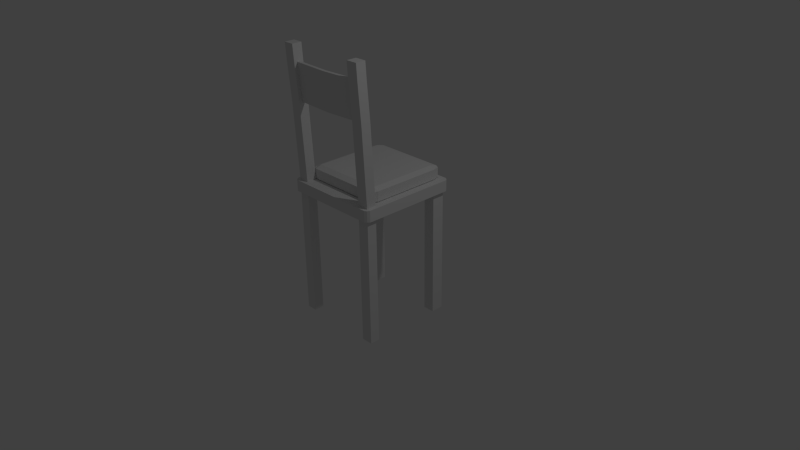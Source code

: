 # Source: chair_avec_coussin.blend  (saved by Blender 2.68.0; exported with 4.5.12 LTS)
import bpy
from mathutils import Matrix  # noqa: F401  (used for matrix-valued properties, if any)

bpy.ops.wm.read_factory_settings(use_empty=True)
scene = bpy.context.scene
scene.name = 'Scene'

# ---- collections
col_collection_1 = bpy.data.collections.new('Collection 1'); scene.collection.children.link(col_collection_1)

# ---- materials (node trees are filled in below, after node groups)
mat_material = bpy.data.materials.new('Material')
mat_material.alpha_threshold = 0.0
mat_material.use_transparent_shadow = False
mat_material.roughness = 0.5
mat_material.line_color = (0.0, 0.0, 0.0, 1.0)
mat_material_001 = bpy.data.materials.new('Material.001')
mat_material_001.alpha_threshold = 0.0
mat_material_001.use_transparent_shadow = False
mat_material_001.roughness = 0.5
mat_material_001.line_color = (0.0, 0.0, 0.0, 1.0)

# ---- material node trees

# ---- world
world_world = bpy.data.worlds.new('World'); scene.world = world_world
world_world.color = (0.05088, 0.05088, 0.05088)
world_world.use_sun_shadow = False
world_world.sun_shadow_jitter_overblur = 0.0
world_world.cycles.sampling_method = 'MANUAL'
world_world.cycles.sample_map_resolution = 256

# ---- cameras
cam_camera = bpy.data.cameras.new('Camera')
cam_camera.clip_end = 100.0
cam_camera.lens = 35.0
cam_camera.sensor_width = 32.0
cam_camera.sensor_height = 18.0
cam_camera.ortho_scale = 7.314
cam_camera.dof.focus_distance = 0.0
cam_camera.dof.aperture_fstop = 128.0

# ---- lights
light_lamp = bpy.data.lights.new('Lamp', 'POINT')
light_lamp.transmission_factor = 0.0
light_lamp.cutoff_distance = 30.0
light_lamp.energy = 100.0
light_lamp.shadow_buffer_clip_start = 1.001
light_lamp.shadow_soft_size = 0.1
light_lamp.shadow_maximum_resolution = 0.006
light_lamp.use_absolute_resolution = True
light_lamp.cycles.use_multiple_importance_sampling = False

# ---- meshes
me_cube = bpy.data.meshes.new('Cube')
me_cube.from_pydata([(-0.8521, -0.7388, 1.171), (-0.8521, 0.9835, 1.171), (0.8703, 0.9835, 1.171), (0.8703, -0.7388, 1.171), (-0.8521, -0.7388, 2.837), (-0.8521, 0.9835, 2.837), (0.8703, 0.9835, 2.837), (0.8703, -0.7388, 2.837), (0.7873, 1.025, 2.888), (0.7873, 1.025, 1.121), (0.7873, -0.7805, 2.888), (0.7873, -0.7805, 1.121), (-0.8937, -0.6437, 2.888), (-0.8937, -0.6437, 1.121), (0.9119, -0.6437, 2.888), (0.9119, -0.6437, 1.121), (0.7873, -0.6437, 1.121), (0.7873, -0.6437, 3.303), (-0.7701, 1.025, 1.121), (-0.7701, -0.7805, 2.888), (-0.7701, 1.025, 2.888), (-0.7701, -0.7805, 1.121), (-0.7701, -0.6437, 3.303), (-0.7701, -0.6437, 1.121), (-0.8937, 0.8481, 2.888), (0.9119, 0.8481, 1.121), (-0.8937, 0.8481, 1.121), (0.9119, 0.8481, 2.888), (0.7873, 0.8481, 1.121), (0.7873, 0.8481, 3.303), (-0.7701, 0.8481, 3.303), (-0.7701, 0.8481, 1.121), (1.0, 1.0, -1.0), (1.0, -1.0, -1.0), (-1.0, -1.0, -1.0), (-1.0, 1.0, -1.0), (1.0, 1.0, 1.0), (1.0, -1.0, 1.0), (-1.0, -1.0, 1.0), (-1.0, 1.0, 1.0), (-0.7778, 1.0, -1.0), (-0.7778, -1.0, -1.0), (-0.7778, 1.0, 1.0), (-0.7778, -1.0, 1.0), (1.0, -0.7883, -1.0), (-1.0, -0.7883, -1.0), (1.0, -0.7883, 1.0), (-1.0, -0.7883, 1.0), (-0.7778, -0.7883, -1.0), (-0.7778, -0.7883, 1.0), (-1.0, 0.7319, -1.0), (-1.0, 0.7319, 1.0), (-0.7778, 0.7319, -1.0), (1.0, 0.7319, -1.0), (1.0, 0.7319, 1.0), (-0.7778, 0.7319, 1.0), (0.7556, 1.0, -1.0), (0.7556, -1.0, -1.0), (0.7556, 1.0, 1.0), (0.7556, -1.0, 1.0), (0.7556, -0.7883, -1.0), (0.7556, -0.7883, 1.0), (0.7556, 0.7319, -1.0), (0.7556, 0.7319, 1.0), (1.0, -1.08, -1.0), (-1.0, -1.08, -1.0), (1.0, -1.08, 1.0), (-1.0, -1.08, 1.0), (-0.7778, -1.08, -1.0), (-0.7778, -1.08, 1.0), (0.7556, -1.08, -1.0), (0.7556, -1.08, 1.0), (1.0, 1.08, -1.0), (-1.0, 1.08, -1.0), (1.0, 1.08, 1.0), (-1.0, 1.08, 1.0), (-0.7778, 1.08, -1.0), (-0.7778, 1.08, 1.0), (0.7556, 1.08, -1.0), (0.7556, 1.08, 1.0), (-1.08, -1.0, -1.0), (-1.08, 1.0, -1.0), (-1.08, -1.0, 1.0), (-1.08, 1.0, 1.0), (-1.08, -0.7883, -1.0), (-1.08, -0.7883, 1.0), (-1.08, 0.7319, -1.0), (-1.08, 0.7319, 1.0), (-1.048, -1.048, -0.9699), (-1.048, -1.048, 0.9699), (-1.048, 1.048, -0.9699), (-1.048, 1.048, 0.9699), (1.08, 1.0, -1.0), (1.08, -1.0, -1.0), (1.08, 1.0, 1.0), (1.08, -1.0, 1.0), (1.08, -0.7883, -1.0), (1.08, -0.7883, 1.0), (1.08, 0.7319, -1.0), (1.08, 0.7319, 1.0), (1.048, -1.048, -0.9699), (1.048, -1.048, 0.9699), (1.048, 1.048, -0.9699), (1.048, 1.048, 0.9699), (1.0, 1.0, -23.83), (1.0, -1.0, -23.83), (-1.0, -1.0, -23.83), (-1.0, 1.0, -23.83), (-0.7778, 1.0, -23.83), (-0.7778, -1.0, -23.83), (1.0, -0.7883, -23.83), (-1.0, -0.7883, -23.83), (-0.7778, -0.7883, -23.83), (-1.0, 0.7319, -23.83), (-0.7778, 0.7319, -23.83), (1.0, 0.7319, -23.83), (0.7556, 1.0, -23.83), (0.7556, -1.0, -23.83), (0.7556, -0.7883, -23.83), (0.7556, 0.7319, -23.83), (1.0, -1.075, 14.9), (-1.0, -1.075, 14.9), (-0.7778, -1.075, 14.9), (1.0, -0.8631, 14.9), (-1.0, -0.8631, 14.9), (-0.7778, -0.8631, 14.9), (0.7556, -1.075, 14.9), (0.7556, -0.8631, 14.9), (1.0, -1.131, 21.49), (-1.0, -1.131, 21.49), (-0.7778, -1.131, 21.49), (1.0, -0.9192, 21.49), (-1.0, -0.9192, 21.49), (-0.7778, -0.9192, 21.49), (0.7556, -1.131, 21.49), (0.7556, -0.9192, 21.49), (1.0, -1.15, 24.46), (-1.0, -1.15, 24.46), (-0.7778, -1.15, 24.46), (1.0, -0.9387, 24.46), (-1.0, -0.9387, 24.46), (-0.7778, -0.9387, 24.46), (0.7556, -1.15, 24.46), (0.7556, -0.9387, 24.46), (1.0, -0.9244, -1.0), (1.0, -0.9244, 1.0), (-0.7778, -0.9244, 1.0), (-1.0, -0.9244, -1.0), (-1.0, -0.9244, 1.0), (-0.7778, -0.9244, -1.0), (0.7556, -0.9244, -1.0), (0.7556, -0.9244, 1.0), (-1.08, -0.9244, -1.0), (-1.08, -0.9244, 1.0), (1.08, -0.9244, -1.0), (1.08, -0.9244, 1.0), (1.0, -0.9244, -23.83), (-1.0, -0.9244, -23.83), (-0.7778, -0.9244, -23.83), (0.7556, -0.9244, -23.83), (1.0, -0.9992, 14.9), (-0.7778, -0.9992, 14.9), (-1.0, -0.9992, 14.9), (0.7556, -0.9992, 14.9), (1.0, -1.055, 21.49), (-0.7778, -1.055, 21.49), (-1.0, -1.055, 21.49), (0.7556, -1.055, 21.49), (1.0, -1.075, 24.46), (-0.7778, -1.075, 24.46), (-1.0, -1.075, 24.46), (0.7556, -1.075, 24.46), (0.7556, -0.8563, -1.0), (0.7556, -0.8563, -23.83), (1.0, -0.8563, -1.0), (1.0, -0.8563, 1.0), (-0.7778, -0.8563, 1.0), (-1.0, -0.8563, -1.0), (-1.0, -0.8563, 1.0), (-0.7778, -0.8563, -1.0), (0.7556, -0.8563, 1.0), (-1.08, -0.8563, -1.0), (-1.08, -0.8563, 1.0), (1.08, -0.8563, -1.0), (1.08, -0.8563, 1.0), (1.0, -0.8563, -23.83), (-1.0, -0.8563, -23.83), (-0.7778, -0.8563, -23.83), (1.0, -0.9311, 14.9), (-0.7778, -0.9311, 14.9), (-1.0, -0.9311, 14.9), (0.7556, -0.9311, 14.9), (1.0, -0.9873, 21.49), (-0.7778, -0.9873, 21.49), (-1.0, -0.9873, 21.49), (0.7556, -0.9873, 21.49), (1.0, -1.007, 24.46), (-0.7778, -1.007, 24.46), (-1.0, -1.007, 24.46), (0.7556, -1.007, 24.46), (0.5379, -0.9493, 14.9), (0.5379, -1.005, 21.49), (0.5379, -1.017, 14.9), (0.5379, -1.073, 21.49), (-0.4937, -1.073, 21.49), (-0.4937, -0.9493, 14.9), (-0.4937, -1.005, 21.49), (-0.4937, -1.017, 14.9), (0.02208, -1.101, 21.49), (0.02208, -0.9766, 14.9), (0.02208, -1.033, 21.49), (0.02208, -1.045, 14.9)], [], [(24, 5, 1, 26), (8, 6, 2, 9), (14, 7, 3, 15), (19, 4, 0, 21), (28, 9, 2, 25), (30, 20, 5, 24), (20, 8, 9, 18), (7, 10, 11, 3), (31, 18, 9, 28), (27, 6, 8, 29), (4, 12, 13, 0), (27, 14, 15, 25), (11, 16, 15, 3), (19, 22, 12, 4), (21, 23, 16, 11), (7, 14, 17, 10), (10, 19, 21, 11), (29, 8, 20, 30), (5, 20, 18, 1), (26, 1, 18, 31), (10, 17, 22, 19), (0, 13, 23, 21), (12, 24, 26, 13), (16, 28, 25, 15), (22, 30, 24, 12), (23, 31, 28, 16), (14, 27, 29, 17), (6, 27, 25, 2), (17, 29, 30, 22), (13, 26, 31, 23), (41, 34, 106, 109), (176, 49, 125, 189), (64, 33, 93, 100), (59, 43, 69, 71), (67, 38, 82, 89), (56, 40, 76, 78), (150, 57, 41, 149), (151, 146, 43, 59), (34, 41, 68, 65), (178, 47, 85, 182), (52, 48, 45, 50), (55, 51, 47, 49), (32, 72, 102, 92), (75, 73, 90, 91), (62, 60, 48, 52), (63, 55, 49, 61), (34, 65, 88, 80), (172, 60, 118, 173), (42, 39, 51, 55), (44, 53, 98, 96), (56, 62, 52, 40), (58, 42, 55, 63), (177, 45, 111, 186), (46, 61, 127, 123), (43, 38, 67, 69), (58, 36, 74, 79), (53, 44, 60, 62), (54, 63, 61, 46), (62, 56, 116, 119), (36, 58, 63, 54), (68, 69, 67, 65), (70, 71, 69, 68), (64, 66, 71, 70), (57, 33, 64, 70), (147, 34, 80, 152), (37, 59, 71, 66), (41, 57, 70, 68), (36, 54, 99, 94), (77, 76, 73, 75), (79, 78, 76, 77), (74, 72, 78, 79), (39, 42, 77, 75), (72, 74, 103, 102), (42, 58, 79, 77), (32, 56, 78, 72), (40, 35, 73, 76), (86, 87, 83, 81), (81, 83, 91, 90), (181, 182, 85, 84), (84, 85, 87, 86), (82, 80, 88, 89), (51, 39, 83, 87), (35, 50, 86, 81), (39, 75, 91, 83), (65, 67, 89, 88), (73, 35, 81, 90), (50, 45, 84, 86), (47, 51, 87, 85), (154, 155, 95, 93), (98, 99, 97, 96), (92, 94, 99, 98), (93, 95, 101, 100), (94, 92, 102, 103), (54, 46, 97, 99), (66, 64, 100, 101), (74, 36, 94, 103), (174, 44, 96, 183), (37, 66, 101, 95), (53, 32, 92, 98), (145, 37, 95, 155), (158, 109, 106, 157), (108, 114, 113, 107), (156, 105, 117, 159), (104, 115, 119, 116), (40, 52, 114, 108), (60, 44, 110, 118), (50, 35, 107, 113), (149, 41, 109, 158), (56, 32, 104, 116), (144, 33, 105, 156), (53, 62, 119, 115), (33, 57, 117, 105), (35, 40, 108, 107), (45, 48, 112, 111), (32, 53, 115, 104), (52, 50, 113, 114), (121, 122, 130, 129), (125, 124, 132, 133), (38, 43, 122, 121), (49, 47, 124, 125), (148, 38, 121, 162), (151, 59, 126, 163), (59, 37, 120, 126), (175, 46, 123, 188), (134, 128, 136, 142), (131, 135, 143, 139), (162, 121, 129, 166), (163, 126, 134, 167), (188, 123, 131, 192), (189, 125, 133, 193), (123, 127, 135, 131), (126, 120, 128, 134), (169, 170, 137, 138), (168, 171, 142, 136), (133, 132, 140, 141), (129, 130, 138, 137), (166, 129, 137, 170), (167, 134, 142, 171), (192, 131, 139, 196), (193, 133, 141, 197), (43, 146, 161, 122), (172, 150, 149, 179), (180, 176, 146, 151), (38, 148, 153, 82), (57, 150, 159, 117), (34, 147, 157, 106), (177, 147, 152, 181), (80, 82, 153, 152), (183, 184, 155, 154), (33, 144, 154, 93), (175, 145, 155, 184), (187, 158, 157, 186), (185, 156, 159, 173), (179, 149, 158, 187), (174, 144, 156, 185), (178, 148, 162, 190), (180, 151, 163, 191), (37, 145, 160, 120), (190, 162, 166, 194), (191, 163, 167, 195), (120, 160, 164, 128), (122, 161, 165, 130), (197, 198, 170, 169), (196, 199, 171, 168), (194, 166, 170, 198), (195, 167, 171, 199), (128, 164, 168, 136), (130, 165, 169, 138), (146, 176, 189, 161), (148, 178, 182, 153), (150, 172, 173, 159), (147, 177, 186, 157), (152, 153, 182, 181), (144, 174, 183, 154), (145, 175, 188, 160), (160, 188, 192, 164), (161, 189, 193, 165), (164, 192, 196, 168), (165, 193, 197, 169), (60, 172, 179, 48), (61, 49, 176, 180), (45, 177, 181, 84), (96, 97, 184, 183), (46, 175, 184, 97), (112, 187, 186, 111), (110, 185, 173, 118), (48, 179, 187, 112), (44, 174, 185, 110), (47, 178, 190, 124), (61, 180, 191, 127), (124, 190, 194, 132), (127, 191, 195, 135), (141, 140, 198, 197), (139, 143, 199, 196), (132, 194, 198, 140), (135, 195, 199, 143), (200, 191, 195, 201), (207, 205, 189, 161), (207, 161, 165, 204), (204, 206, 193, 165), (209, 200, 201, 210), (163, 191, 200, 202), (163, 202, 203, 167), (167, 195, 201, 203), (211, 209, 205, 207), (211, 207, 204, 208), (208, 210, 206, 204), (189, 205, 206, 193), (205, 209, 210, 206), (202, 200, 209, 211), (202, 211, 208, 203), (203, 201, 210, 208)])
me_cube.polygons.foreach_set('material_index', [1, 1, 1, 1, 1, 1, 1, 1, 1, 1, 1, 1, 1, 1, 1, 1, 1, 1, 1, 1, 1, 1, 1, 1, 1, 1, 1, 1, 1, 1, 0, 0, 0, 0, 0, 0, 0, 0, 0, 0, 0, 0, 0, 0, 0, 0, 0, 0, 0, 0, 0, 0, 0, 0, 0, 0, 0, 0, 0, 0, 0, 0, 0, 0, 0, 0, 0, 0, 0, 0, 0, 0, 0, 0, 0, 0, 0, 0, 0, 0, 0, 0, 0, 0, 0, 0, 0, 0, 0, 0, 0, 0, 0, 0, 0, 0, 0, 0, 0, 0, 0, 0, 0, 0, 0, 0, 0, 0, 0, 0, 0, 0, 0, 0, 0, 0, 0, 0, 0, 0, 0, 0, 0, 0, 0, 0, 0, 0, 0, 0, 0, 0, 0, 0, 0, 0, 0, 0, 0, 0, 0, 0, 0, 0, 0, 0, 0, 0, 0, 0, 0, 0, 0, 0, 0, 0, 0, 0, 0, 0, 0, 0, 0, 0, 0, 0, 0, 0, 0, 0, 0, 0, 0, 0, 0, 0, 0, 0, 0, 0, 0, 0, 0, 0, 0, 0, 0, 0, 0, 0, 0, 0, 0, 0, 0, 0, 0, 0, 0, 0, 0, 0, 0, 0, 0, 0, 0, 0, 0, 0, 0, 0])
me_cube.materials.append(mat_material)
me_cube.materials.append(mat_material_001)
me_cube.use_remesh_preserve_volume = False
me_cube.use_remesh_preserve_attributes = False
me_cube.use_mirror_vertex_groups = False
me_cube.update()

# ---- objects
ob_chaise_coussin = bpy.data.objects.new('chaise_coussin', me_cube)
ob_lamp = bpy.data.objects.new('Lamp', light_lamp)
ob_camera = bpy.data.objects.new('Camera', cam_camera)

# ---- transforms, parenting, visibility, modifiers, constraints
ob_chaise_coussin.location = (0.0, 0.0, 0.9769)
ob_chaise_coussin.scale = (0.6215, 0.6215, 0.0739)
ob_chaise_coussin.lock_rotations_4d = False
ob_chaise_coussin.empty_display_type = 'ARROWS'
ob_chaise_coussin.lineart.crease_threshold = 0.0
ob_lamp.location = (4.076, 1.005, 5.904)
ob_lamp.rotation_euler = (0.6503, 0.05522, 1.866)
ob_lamp.lock_rotations_4d = False
ob_lamp.empty_display_type = 'ARROWS'
ob_lamp.color = (0.0, 0.0, 0.0, 0.0)
ob_lamp.lineart.crease_threshold = 0.0
ob_camera.location = (7.481, -6.508, 5.344)
ob_camera.rotation_euler = (1.109, 0.01082, 0.8149)
ob_camera.lock_rotations_4d = False
ob_camera.empty_display_type = 'ARROWS'
ob_camera.color = (0.0, 0.0, 0.0, 0.0)
ob_camera.display_type = 'WIRE'
ob_camera.lineart.crease_threshold = 0.0

# ---- collection membership
col_collection_1.objects.link(ob_chaise_coussin)
col_collection_1.objects.link(ob_lamp)
col_collection_1.objects.link(ob_camera)

# ---- scene / render settings (as saved in the file)
scene.camera = ob_camera
scene.frame_start = 1; scene.frame_end = 250; scene.frame_set(1)
scene.render.engine = 'BLENDER_EEVEE_NEXT'
scene.render.image_settings.color_mode = 'RGB'
scene.render.image_settings.compression = 90
scene.render.resolution_percentage = 50
scene.render.dither_intensity = 0.0
scene.cycles.use_denoising = False
scene.cycles.samples = 10
scene.cycles.sampling_pattern = 'TABULATED_SOBOL'
scene.cycles.light_sampling_threshold = 0.0
scene.cycles.use_adaptive_sampling = False
scene.cycles.use_light_tree = False
scene.cycles.blur_glossy = 0.0
scene.cycles.volume_bounces = 1
scene.cycles.pixel_filter_type = 'GAUSSIAN'
scene.cycles.sample_clamp_indirect = 0.0
scene.view_settings.view_transform = 'Standard'
bpy.context.view_layer.update()
